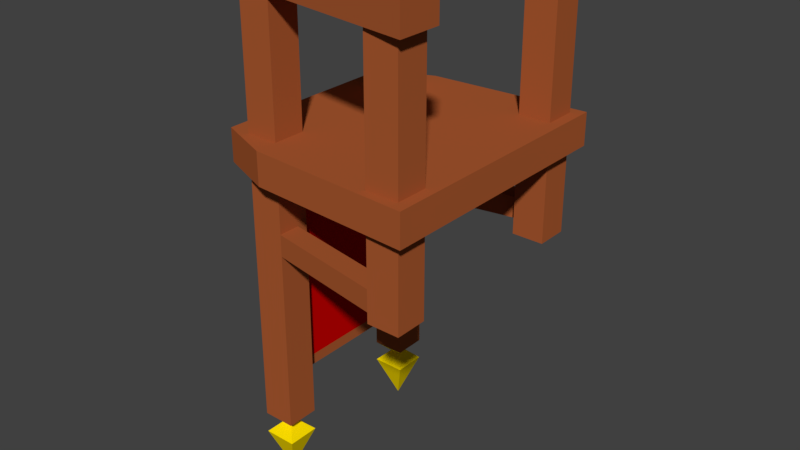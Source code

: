 # Source: 10.blend  (saved by Blender 2.78.0; exported with 4.5.12 LTS)
import bpy
from mathutils import Matrix  # noqa: F401  (used for matrix-valued properties, if any)

bpy.ops.wm.read_factory_settings(use_empty=True)
scene = bpy.context.scene
scene.name = 'Scene'

# ---- collections
col_collection_1 = bpy.data.collections.new('Collection 1'); scene.collection.children.link(col_collection_1)

# ---- materials (node trees are filled in below, after node groups)
mat_material_001 = bpy.data.materials.new('Material.001')
mat_material_001.alpha_threshold = 0.0
mat_material_001.use_transparent_shadow = False
mat_material_001.diffuse_color = (1.0, 0.7523, 0.0, 1.0)
mat_material_001.roughness = 0.5
mat_material_002 = bpy.data.materials.new('Material.002')
mat_material_002.alpha_threshold = 0.0
mat_material_002.use_transparent_shadow = False
mat_material_002.diffuse_color = (0.581, 0.0, 0.0, 1.0)
mat_material_002.roughness = 0.5
mat_material_003 = bpy.data.materials.new('Material.003')
mat_material_003.alpha_threshold = 0.0
mat_material_003.use_transparent_shadow = False
mat_material_003.diffuse_color = (0.4, 0.1002, 0.03, 1.0)
mat_material_003.roughness = 0.5

# ---- material node trees

# ---- world
world_world = bpy.data.worlds.new('World'); scene.world = world_world
world_world.color = (0.05088, 0.05088, 0.05088)
world_world.use_sun_shadow = False
world_world.sun_shadow_jitter_overblur = 0.0
world_world.cycles.sampling_method = 'MANUAL'

# ---- meshes
me_10_000 = bpy.data.meshes.new('10.000')
me_10_000.from_pydata([(-1.073e-06, -24.0, 40.0), (-1.073e-06, 24.0, 40.0), (0.0, -24.0, -40.0), (0.0, 24.0, -40.0), (-1.907e-06, -26.67, 44.44), (-1.907e-06, 26.67, 44.44), (0.0, -26.67, -44.44), (0.0, 26.67, -44.44), (-8.889, -26.67, -62.22), (-8.889, -40.0, -62.22), (4.444, -26.67, -62.22), (4.444, -40.0, -62.22), (-8.889, 40.0, -62.22), (-8.889, 26.67, -62.22), (4.444, 26.67, -62.22), (4.444, 40.0, -62.22), (-2.222, -33.33, -88.89), (-8.889, -40.0, -71.11), (4.444, -40.0, -71.11), (4.444, -26.67, -71.11), (-8.889, -26.67, -71.11), (-4.444, -35.56, -66.67), (1.907e-06, -35.56, -66.67), (1.907e-06, -31.11, -66.67), (-4.444, -31.11, -66.67), (-2.222, 33.33, -88.89), (-8.889, 26.67, -71.11), (4.444, 26.67, -71.11), (4.444, 40.0, -71.11), (-8.889, 40.0, -71.11), (-4.444, 31.11, -66.67), (1.907e-06, 31.11, -66.67), (1.907e-06, 35.56, -66.67), (-4.444, 35.56, -66.67), (71.11, -53.33, 111.1), (-13.33, -40.0, 124.4), (71.11, -53.33, 124.4), (-13.33, -40.0, 111.1), (71.11, -35.56, 124.4), (71.11, -35.56, 111.1), (-13.33, -22.22, 111.1), (-13.33, -22.22, 124.4), (53.33, -35.56, 111.1), (66.67, -48.89, 111.1), (66.67, -35.56, 111.1), (53.33, -48.89, 111.1), (-8.889, -26.67, 111.1), (4.444, -40.0, 111.1), (4.444, -26.67, 111.1), (-8.889, -40.0, 111.1), (-13.33, 40.0, 124.4), (-8.889, 26.67, 111.1), (-8.889, 40.0, 111.1), (-13.33, 22.22, 124.4), (-13.33, 22.22, 111.1), (71.11, 35.56, 111.1), (71.11, 35.56, 124.4), (71.11, 53.33, 124.4), (71.11, 53.33, 111.1), (53.33, 48.89, 111.1), (66.67, 35.56, 111.1), (66.67, 48.89, 111.1), (53.33, 35.56, 111.1), (4.444, 26.67, 111.1), (4.444, 40.0, 111.1), (4.444, -40.0, 57.78), (4.444, -26.67, 57.78), (-8.889, -26.67, 57.78), (-8.889, -40.0, 57.78), (66.67, -48.89, 57.78), (66.67, -35.56, 57.78), (53.33, -35.56, 57.78), (53.33, -48.89, 57.78), (4.444, 26.67, 57.78), (4.444, 40.0, 57.78), (-8.889, 40.0, 57.78), (-8.889, 26.67, 57.78), (66.67, 35.56, 57.78), (66.67, 48.89, 57.78), (53.33, 48.89, 57.78), (53.33, 35.56, 57.78), (71.11, -53.33, 44.44), (71.11, 53.33, 57.78), (71.11, 53.33, 44.44), (71.11, -53.33, 57.78), (-17.78, -40.0, 57.78), (-17.78, 40.0, 44.44), (-17.78, 40.0, 57.78), (-17.78, -40.0, 44.44), (-4.444, 26.67, 44.44), (-4.444, -26.67, 44.44), (4.444, 40.0, 44.44), (4.444, 26.67, 44.44), (-8.889, 40.0, 44.44), (-8.889, 26.67, 44.44), (4.444, -40.0, 44.44), (4.444, -26.67, 44.44), (-8.889, -40.0, 44.44), (-8.889, -26.67, 44.44), (53.33, 48.89, 44.44), (66.67, 35.56, 44.44), (66.67, 48.89, 44.44), (53.33, 35.56, 44.44), (53.33, -35.56, 44.44), (66.67, -48.89, 44.44), (66.67, -35.56, 44.44), (53.33, -48.89, 44.44), (4.444, 48.89, 44.44), (4.444, -48.89, 44.44), (4.444, -48.89, 57.78), (4.444, 48.89, 57.78), (53.33, -35.56, 8.889), (66.67, -48.89, 8.889), (66.67, -35.56, 8.889), (53.33, -48.89, 8.889), (53.33, -48.89, 22.22), (53.33, -48.89, 13.33), (53.33, 48.89, 8.889), (66.67, 35.56, 8.889), (66.67, 48.89, 8.889), (53.33, 35.56, 8.889), (53.33, 48.89, 22.22), (53.33, 48.89, 13.33), (4.444, 40.0, 13.33), (4.444, 40.0, 22.22), (53.33, 40.0, 13.33), (4.444, 31.11, 13.33), (4.444, 31.11, 22.22), (53.33, 40.0, 22.22), (4.444, -40.0, 13.33), (53.33, -40.0, 13.33), (4.444, -31.11, 13.33), (4.444, -40.0, 22.22), (53.33, -40.0, 22.22), (4.444, -31.11, 22.22), (-4.444, -26.67, -44.44), (-4.444, 26.67, -44.44), (-13.33, 22.22, 111.1), (-13.33, 40.0, 111.1)], [(53, 54), (54, 55), (54, 137)], [(2, 3, 1, 0), (32, 33, 12, 15), (30, 13, 12, 33), (30, 31, 14, 13), (32, 15, 14, 31), (31, 30, 26, 27), (32, 31, 27, 28), (33, 32, 28, 29), (33, 29, 26, 30), (26, 29, 25), (26, 25, 27), (27, 25, 28), (28, 25, 29), (21, 9, 8, 24), (22, 11, 9, 21), (22, 23, 10, 11), (23, 24, 8, 10), (23, 22, 18, 19), (22, 21, 17, 18), (24, 20, 17, 21), (24, 23, 19, 20), (18, 16, 19), (17, 16, 18), (17, 20, 16), (19, 16, 20), (57, 56, 55, 58), (50, 138, 137, 53), (50, 53, 56, 57), (53, 137, 55, 56), (63, 137, 51), (52, 51, 137, 138), (63, 62, 55, 137), (60, 55, 62), (60, 61, 58, 55), (59, 58, 61), (64, 52, 138), (138, 58, 59, 64), (63, 64, 59, 62), (50, 57, 58, 138), (35, 37, 34, 36), (37, 40, 46, 49), (46, 40, 48), (42, 39, 44), (70, 44, 43, 69), (71, 42, 44, 70), (44, 39, 34, 43), (47, 49, 37), (72, 69, 43, 45), (72, 45, 42, 71), (40, 39, 42, 48), (45, 43, 34), (36, 34, 39, 38), (47, 48, 42, 45), (73, 63, 51, 76), (64, 63, 73, 74), (51, 52, 75, 76), (75, 52, 64, 74), (80, 62, 59, 79), (80, 77, 60, 62), (78, 79, 59, 61), (78, 61, 60, 77), (85, 68, 67), (74, 110, 87, 75), (76, 75, 87), (82, 110, 74, 79), (79, 78, 82), (79, 74, 73, 80), (82, 78, 77), (85, 109, 65, 68), (76, 67, 66, 73), (80, 73, 66, 71), (110, 107, 86, 87), (107, 110, 82, 83), (99, 107, 83, 101), (100, 101, 83), (113, 105, 104, 112), (82, 77, 70, 84), (81, 105, 100, 83), (105, 113, 111, 103), (106, 104, 81), (86, 107, 91, 93), (93, 94, 86), (102, 92, 91, 99), (81, 108, 95, 106), (88, 86, 94, 98), (96, 92, 102, 103), (107, 99, 91), (103, 102, 100, 105), (121, 119, 117, 122), (119, 121, 99, 101), (119, 101, 100, 118), (118, 100, 102, 120), (128, 102, 99, 121), (125, 120, 102, 128), (125, 122, 117, 120), (117, 119, 118, 120), (103, 111, 130, 133), (116, 130, 111, 114), (82, 84, 81, 83), (109, 108, 81, 84), (108, 109, 85, 88), (125, 128, 127, 126), (128, 121, 124, 127), (126, 123, 122, 125), (121, 122, 123, 124), (131, 130, 116, 129), (85, 87, 86, 88), (127, 124, 91, 92), (93, 91, 124), (93, 124, 123, 12), (15, 123, 126, 14), (92, 14, 126, 127), (15, 12, 123), (12, 13, 94, 93), (89, 94, 13, 136), (14, 92, 5, 7), (13, 14, 7, 136), (7, 6, 135, 136), (97, 132, 95), (85, 67, 76, 87), (97, 88, 98), (77, 80, 71, 70), (65, 72, 71, 66), (84, 72, 65, 109), (72, 84, 69), (70, 69, 84), (47, 45, 34, 37), (41, 40, 37, 35), (38, 39, 40, 41), (41, 35, 36, 38), (66, 67, 46, 48), (66, 48, 47, 65), (49, 46, 67, 68), (65, 47, 49, 68), (104, 105, 81), (111, 113, 112, 114), (134, 133, 130, 131), (132, 129, 116, 115), (132, 115, 133, 134), (104, 106, 114, 112), (88, 97, 95, 108), (129, 132, 97, 9), (9, 11, 129), (129, 11, 10, 131), (97, 98, 8, 9), (90, 135, 8, 98), (10, 8, 135, 6), (94, 89, 90, 98), (10, 6, 4, 96), (96, 134, 131, 10), (136, 135, 90, 89), (5, 92, 96, 4), (106, 95, 96, 103), (103, 133, 115, 106), (96, 95, 132, 134), (2, 0, 4, 6), (2, 6, 7, 3), (3, 7, 5, 1), (0, 1, 5, 4)])
me_10_000.polygons.foreach_set('material_index', [1, 0, 0, 0, 0, 0, 0, 0, 0, 0, 0, 0, 0, 0, 0, 0, 0, 0, 0, 0, 0, 0, 0, 0, 0, 2, 2, 2, 2, 2, 2, 2, 2, 2, 2, 2, 2, 2, 2, 2, 2, 2, 2, 2, 2, 2, 2, 2, 2, 2, 2, 2, 2, 2, 2, 2, 2, 2, 2, 2, 2, 2, 2, 2, 2, 2, 2, 2, 2, 2, 2, 2, 2, 2, 2, 2, 2, 2, 2, 2, 2, 2, 2, 2, 2, 2, 2, 2, 2, 2, 2, 2, 2, 2, 2, 2, 2, 2, 2, 2, 2, 2, 2, 2, 2, 2, 2, 2, 2, 2, 2, 2, 2, 2, 2, 2, 2, 2, 2, 2, 2, 2, 2, 2, 2, 2, 2, 2, 2, 2, 2, 2, 2, 2, 2, 2, 2, 2, 2, 2, 2, 2, 2, 2, 2, 2, 2, 2, 2, 2, 2, 2, 2, 2, 2, 2, 2, 2, 2])
me_10_000.materials.append(mat_material_001)
me_10_000.materials.append(mat_material_002)
me_10_000.materials.append(mat_material_003)
me_10_000.use_remesh_preserve_volume = False
me_10_000.use_remesh_preserve_attributes = False
me_10_000.use_mirror_vertex_groups = False
me_10_000.update()

# ---- objects
ob_10_000 = bpy.data.objects.new('10.000', me_10_000)

# ---- transforms, parenting, visibility, modifiers, constraints
ob_10_000.location = (-28.0, 0.0, -112.0)
ob_10_000.scale = (0.9, 0.9, 0.9)
ob_10_000.lineart.crease_threshold = 0.0

# ---- collection membership
col_collection_1.objects.link(ob_10_000)

# ---- scene / render settings (as saved in the file)
scene.frame_start = 1; scene.frame_end = 250; scene.frame_set(1)
scene.render.engine = 'BLENDER_EEVEE_NEXT'
scene.render.resolution_percentage = 50
scene.render.dither_intensity = 0.0
scene.cycles.use_denoising = False
scene.cycles.samples = 128
scene.cycles.sampling_pattern = 'TABULATED_SOBOL'
scene.cycles.light_sampling_threshold = 0.0
scene.cycles.use_adaptive_sampling = False
scene.cycles.use_light_tree = False
scene.cycles.blur_glossy = 0.0
scene.cycles.sample_clamp_indirect = 0.0
scene.view_settings.view_transform = 'Standard'
bpy.context.view_layer.update()

# ---- added for rendering (the .blend has no active camera and no usable light): camera, sun
cam_auto = bpy.data.cameras.new('AutoCamera')
cam_auto.lens = 50.0
cam_auto.sensor_width = 36.0
cam_auto.clip_end = 3719.8
ob_auto_camera = bpy.data.objects.new('AutoCamera', cam_auto)
scene.collection.objects.link(ob_auto_camera)
ob_auto_camera.location = (207.955, -254.346, 73.5641)
ob_auto_camera.rotation_euler = (1.09748, -7.21219e-08, 0.694738)
scene.camera = ob_auto_camera
light_auto_sun = bpy.data.lights.new('AutoSun', 'SUN')
light_auto_sun.energy = 3.0
light_auto_sun.angle = 0.0523599
ob_auto_sun = bpy.data.objects.new('AutoSun', light_auto_sun)
scene.collection.objects.link(ob_auto_sun)
ob_auto_sun.rotation_euler = (0.872665, 0.174533, 0.523599)
bpy.context.view_layer.update()
